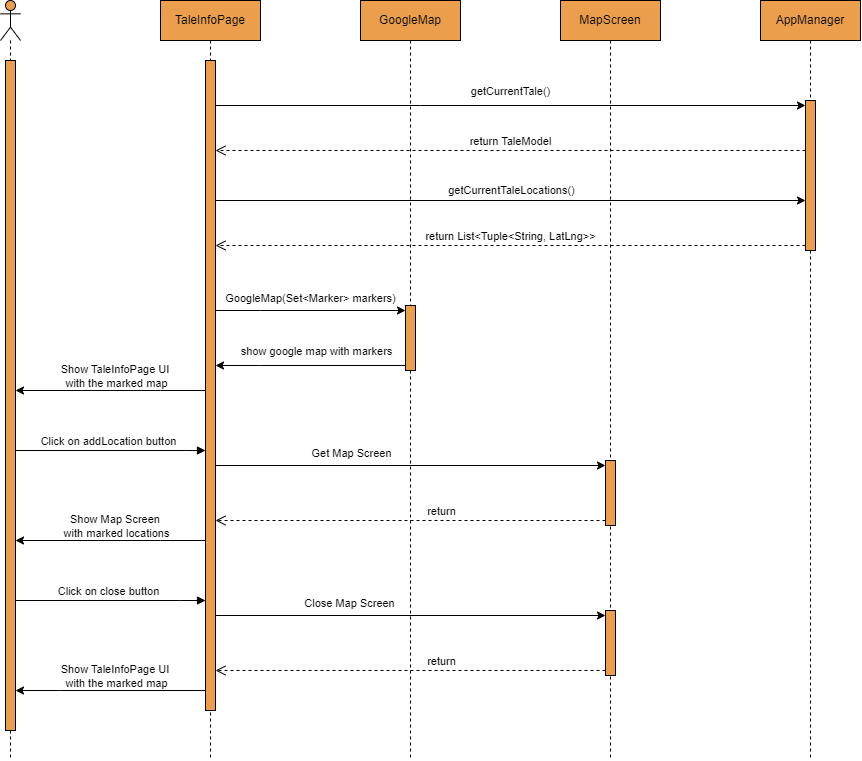

The diagram above was exported from draw.io. Its source (the exported page's mxGraphModel, read from the mxfile embedded in the PNG):
<mxGraphModel dx="1169" dy="893" grid="1" gridSize="10" guides="1" tooltips="1" connect="1" arrows="1" fold="1" page="1" pageScale="1" pageWidth="850" pageHeight="1100" math="0" shadow="0">
  <root>
    <mxCell id="0" />
    <mxCell id="1" parent="0" />
    <mxCell id="IcoIcNSvb0qneX0CgcXb-1" value="" style="shape=umlLifeline;perimeter=lifelinePerimeter;whiteSpace=wrap;html=1;container=1;dropTarget=0;collapsible=0;recursiveResize=0;outlineConnect=0;portConstraint=eastwest;newEdgeStyle={&quot;curved&quot;:0,&quot;rounded&quot;:0};participant=umlActor;fillColor=#eb9f4c;" vertex="1" parent="1">
      <mxGeometry x="30" y="120" width="20" height="760" as="geometry" />
    </mxCell>
    <mxCell id="IcoIcNSvb0qneX0CgcXb-2" value="" style="html=1;points=[[0,0,0,0,5],[0,1,0,0,-5],[1,0,0,0,5],[1,1,0,0,-5]];perimeter=orthogonalPerimeter;outlineConnect=0;targetShapes=umlLifeline;portConstraint=eastwest;newEdgeStyle={&quot;curved&quot;:0,&quot;rounded&quot;:0};strokeColor=default;fillColor=#eb9f4c;" vertex="1" parent="IcoIcNSvb0qneX0CgcXb-1">
      <mxGeometry x="5" y="60" width="10" height="670" as="geometry" />
    </mxCell>
    <mxCell id="IcoIcNSvb0qneX0CgcXb-3" value="TaleInfoPage" style="shape=umlLifeline;perimeter=lifelinePerimeter;whiteSpace=wrap;html=1;container=1;dropTarget=0;collapsible=0;recursiveResize=0;outlineConnect=0;portConstraint=eastwest;newEdgeStyle={&quot;curved&quot;:0,&quot;rounded&quot;:0};fillColor=#eb9f4c;" vertex="1" parent="1">
      <mxGeometry x="190" y="120" width="100" height="760" as="geometry" />
    </mxCell>
    <mxCell id="IcoIcNSvb0qneX0CgcXb-4" value="" style="html=1;points=[[0,0,0,0,5],[0,1,0,0,-5],[1,0,0,0,5],[1,1,0,0,-5]];perimeter=orthogonalPerimeter;outlineConnect=0;targetShapes=umlLifeline;portConstraint=eastwest;newEdgeStyle={&quot;curved&quot;:0,&quot;rounded&quot;:0};fillColor=#eb9f4c;" vertex="1" parent="IcoIcNSvb0qneX0CgcXb-3">
      <mxGeometry x="45" y="60" width="10" height="650" as="geometry" />
    </mxCell>
    <mxCell id="IcoIcNSvb0qneX0CgcXb-5" value="MapScreen" style="shape=umlLifeline;perimeter=lifelinePerimeter;whiteSpace=wrap;html=1;container=1;dropTarget=0;collapsible=0;recursiveResize=0;outlineConnect=0;portConstraint=eastwest;newEdgeStyle={&quot;curved&quot;:0,&quot;rounded&quot;:0};fillColor=#eb9f4c;" vertex="1" parent="1">
      <mxGeometry x="590" y="120" width="100" height="760" as="geometry" />
    </mxCell>
    <mxCell id="IcoIcNSvb0qneX0CgcXb-82" value="" style="html=1;points=[[0,0,0,0,5],[0,1,0,0,-5],[1,0,0,0,5],[1,1,0,0,-5]];perimeter=orthogonalPerimeter;outlineConnect=0;targetShapes=umlLifeline;portConstraint=eastwest;newEdgeStyle={&quot;curved&quot;:0,&quot;rounded&quot;:0};fillColor=#eb9f4c;" vertex="1" parent="IcoIcNSvb0qneX0CgcXb-5">
      <mxGeometry x="45" y="460" width="10" height="65" as="geometry" />
    </mxCell>
    <mxCell id="IcoIcNSvb0qneX0CgcXb-93" value="" style="html=1;points=[[0,0,0,0,5],[0,1,0,0,-5],[1,0,0,0,5],[1,1,0,0,-5]];perimeter=orthogonalPerimeter;outlineConnect=0;targetShapes=umlLifeline;portConstraint=eastwest;newEdgeStyle={&quot;curved&quot;:0,&quot;rounded&quot;:0};fillColor=#eb9f4c;" vertex="1" parent="IcoIcNSvb0qneX0CgcXb-5">
      <mxGeometry x="45" y="610" width="10" height="65" as="geometry" />
    </mxCell>
    <mxCell id="IcoIcNSvb0qneX0CgcXb-23" value="GoogleMap" style="shape=umlLifeline;perimeter=lifelinePerimeter;whiteSpace=wrap;html=1;container=1;dropTarget=0;collapsible=0;recursiveResize=0;outlineConnect=0;portConstraint=eastwest;newEdgeStyle={&quot;curved&quot;:0,&quot;rounded&quot;:0};fillColor=#eb9f4c;" vertex="1" parent="1">
      <mxGeometry x="390" y="120" width="100" height="760" as="geometry" />
    </mxCell>
    <mxCell id="IcoIcNSvb0qneX0CgcXb-76" value="" style="html=1;points=[[0,0,0,0,5],[0,1,0,0,-5],[1,0,0,0,5],[1,1,0,0,-5]];perimeter=orthogonalPerimeter;outlineConnect=0;targetShapes=umlLifeline;portConstraint=eastwest;newEdgeStyle={&quot;curved&quot;:0,&quot;rounded&quot;:0};fillColor=#eb9f4c;" vertex="1" parent="IcoIcNSvb0qneX0CgcXb-23">
      <mxGeometry x="45" y="305" width="10" height="65" as="geometry" />
    </mxCell>
    <mxCell id="IcoIcNSvb0qneX0CgcXb-61" style="edgeStyle=orthogonalEdgeStyle;rounded=0;orthogonalLoop=1;jettySize=auto;html=1;curved=0;entryX=0;entryY=0;entryDx=0;entryDy=5;entryPerimeter=0;" edge="1" parent="IcoIcNSvb0qneX0CgcXb-23" target="IcoIcNSvb0qneX0CgcXb-76">
      <mxGeometry relative="1" as="geometry">
        <mxPoint x="-145" y="310" as="sourcePoint" />
        <mxPoint x="50" y="325" as="targetPoint" />
        <Array as="points">
          <mxPoint x="-100" y="310" />
          <mxPoint x="-100" y="310" />
        </Array>
      </mxGeometry>
    </mxCell>
    <mxCell id="IcoIcNSvb0qneX0CgcXb-62" value="GoogleMap(Set&amp;lt;Marker&amp;gt; markers)" style="edgeLabel;html=1;align=center;verticalAlign=middle;resizable=0;points=[];" vertex="1" connectable="0" parent="IcoIcNSvb0qneX0CgcXb-61">
      <mxGeometry x="0.1485" y="-1" relative="1" as="geometry">
        <mxPoint x="-14" y="-14" as="offset" />
      </mxGeometry>
    </mxCell>
    <mxCell id="IcoIcNSvb0qneX0CgcXb-27" value="AppManager" style="shape=umlLifeline;perimeter=lifelinePerimeter;whiteSpace=wrap;html=1;container=1;dropTarget=0;collapsible=0;recursiveResize=0;outlineConnect=0;portConstraint=eastwest;newEdgeStyle={&quot;curved&quot;:0,&quot;rounded&quot;:0};fillColor=#eb9f4c;" vertex="1" parent="1">
      <mxGeometry x="790" y="120" width="100" height="760" as="geometry" />
    </mxCell>
    <mxCell id="IcoIcNSvb0qneX0CgcXb-63" value="" style="html=1;points=[[0,0,0,0,5],[0,1,0,0,-5],[1,0,0,0,5],[1,1,0,0,-5]];perimeter=orthogonalPerimeter;outlineConnect=0;targetShapes=umlLifeline;portConstraint=eastwest;newEdgeStyle={&quot;curved&quot;:0,&quot;rounded&quot;:0};fillColor=#eb9f4c;" vertex="1" parent="IcoIcNSvb0qneX0CgcXb-27">
      <mxGeometry x="45" y="100" width="10" height="150" as="geometry" />
    </mxCell>
    <mxCell id="IcoIcNSvb0qneX0CgcXb-39" value="Click on addLocation button" style="html=1;verticalAlign=bottom;endArrow=block;curved=0;rounded=0;" edge="1" parent="1">
      <mxGeometry x="-0.027" relative="1" as="geometry">
        <mxPoint x="45" y="570" as="sourcePoint" />
        <mxPoint x="235" y="570" as="targetPoint" />
        <Array as="points">
          <mxPoint x="215" y="570" />
        </Array>
        <mxPoint as="offset" />
      </mxGeometry>
    </mxCell>
    <mxCell id="IcoIcNSvb0qneX0CgcXb-64" style="edgeStyle=orthogonalEdgeStyle;rounded=0;orthogonalLoop=1;jettySize=auto;html=1;curved=0;entryX=0;entryY=0;entryDx=0;entryDy=5;entryPerimeter=0;" edge="1" parent="1" source="IcoIcNSvb0qneX0CgcXb-4" target="IcoIcNSvb0qneX0CgcXb-63">
      <mxGeometry relative="1" as="geometry">
        <mxPoint x="250" y="230" as="sourcePoint" />
        <mxPoint x="435" y="225" as="targetPoint" />
        <Array as="points">
          <mxPoint x="450" y="225" />
          <mxPoint x="450" y="225" />
        </Array>
      </mxGeometry>
    </mxCell>
    <mxCell id="IcoIcNSvb0qneX0CgcXb-65" value="getCurrentTale()" style="edgeLabel;html=1;align=center;verticalAlign=middle;resizable=0;points=[];" vertex="1" connectable="0" parent="IcoIcNSvb0qneX0CgcXb-64">
      <mxGeometry x="0.1485" y="-1" relative="1" as="geometry">
        <mxPoint x="-44" y="-16" as="offset" />
      </mxGeometry>
    </mxCell>
    <mxCell id="IcoIcNSvb0qneX0CgcXb-68" style="edgeStyle=orthogonalEdgeStyle;rounded=0;orthogonalLoop=1;jettySize=auto;html=1;curved=0;exitX=0;exitY=1;exitDx=0;exitDy=-5;exitPerimeter=0;" edge="1" parent="1" source="IcoIcNSvb0qneX0CgcXb-76" target="IcoIcNSvb0qneX0CgcXb-4">
      <mxGeometry relative="1" as="geometry">
        <mxPoint x="430" y="480" as="sourcePoint" />
        <mxPoint x="240" y="480" as="targetPoint" />
        <Array as="points">
          <mxPoint x="290" y="485" />
          <mxPoint x="290" y="485" />
        </Array>
      </mxGeometry>
    </mxCell>
    <mxCell id="IcoIcNSvb0qneX0CgcXb-69" value="show google map with markers" style="edgeLabel;html=1;align=center;verticalAlign=middle;resizable=0;points=[];" vertex="1" connectable="0" parent="IcoIcNSvb0qneX0CgcXb-68">
      <mxGeometry x="0.1485" y="-1" relative="1" as="geometry">
        <mxPoint x="19" y="-14" as="offset" />
      </mxGeometry>
    </mxCell>
    <mxCell id="IcoIcNSvb0qneX0CgcXb-70" value="" style="html=1;verticalAlign=bottom;endArrow=open;dashed=1;endSize=8;curved=0;rounded=0;" edge="1" parent="1" source="IcoIcNSvb0qneX0CgcXb-63">
      <mxGeometry x="-0.0016" relative="1" as="geometry">
        <mxPoint x="245" y="270" as="targetPoint" />
        <mxPoint x="950" y="270" as="sourcePoint" />
        <mxPoint as="offset" />
      </mxGeometry>
    </mxCell>
    <mxCell id="IcoIcNSvb0qneX0CgcXb-71" value="return TaleModel" style="edgeLabel;html=1;align=center;verticalAlign=middle;resizable=0;points=[];" vertex="1" connectable="0" parent="IcoIcNSvb0qneX0CgcXb-70">
      <mxGeometry x="-0.1202" y="2" relative="1" as="geometry">
        <mxPoint x="-36" y="-12" as="offset" />
      </mxGeometry>
    </mxCell>
    <mxCell id="IcoIcNSvb0qneX0CgcXb-72" style="edgeStyle=orthogonalEdgeStyle;rounded=0;orthogonalLoop=1;jettySize=auto;html=1;curved=0;" edge="1" parent="1" target="IcoIcNSvb0qneX0CgcXb-63">
      <mxGeometry relative="1" as="geometry">
        <mxPoint x="245" y="320" as="sourcePoint" />
        <mxPoint x="1035" y="320" as="targetPoint" />
        <Array as="points">
          <mxPoint x="245" y="321" />
        </Array>
      </mxGeometry>
    </mxCell>
    <mxCell id="IcoIcNSvb0qneX0CgcXb-73" value="getCurrentTaleLocations()" style="edgeLabel;html=1;align=center;verticalAlign=middle;resizable=0;points=[];" vertex="1" connectable="0" parent="IcoIcNSvb0qneX0CgcXb-72">
      <mxGeometry x="0.1485" y="-1" relative="1" as="geometry">
        <mxPoint x="-43" y="-12" as="offset" />
      </mxGeometry>
    </mxCell>
    <mxCell id="IcoIcNSvb0qneX0CgcXb-74" value="" style="html=1;verticalAlign=bottom;endArrow=open;dashed=1;endSize=8;curved=0;rounded=0;" edge="1" parent="1" source="IcoIcNSvb0qneX0CgcXb-63">
      <mxGeometry x="-0.0016" relative="1" as="geometry">
        <mxPoint x="245" y="365" as="targetPoint" />
        <mxPoint x="1035" y="365" as="sourcePoint" />
        <mxPoint as="offset" />
      </mxGeometry>
    </mxCell>
    <mxCell id="IcoIcNSvb0qneX0CgcXb-75" value="return List&amp;lt;Tuple&amp;lt;String, LatLng&amp;gt;&amp;gt;" style="edgeLabel;html=1;align=center;verticalAlign=middle;resizable=0;points=[];" vertex="1" connectable="0" parent="IcoIcNSvb0qneX0CgcXb-74">
      <mxGeometry x="-0.1202" y="2" relative="1" as="geometry">
        <mxPoint x="-36" y="-12" as="offset" />
      </mxGeometry>
    </mxCell>
    <mxCell id="IcoIcNSvb0qneX0CgcXb-79" style="edgeStyle=orthogonalEdgeStyle;rounded=0;orthogonalLoop=1;jettySize=auto;html=1;curved=0;" edge="1" parent="1">
      <mxGeometry relative="1" as="geometry">
        <mxPoint x="235" y="509.9999999999999" as="sourcePoint" />
        <mxPoint x="45" y="509.9999999999999" as="targetPoint" />
        <Array as="points">
          <mxPoint x="190" y="510" />
          <mxPoint x="190" y="510" />
        </Array>
      </mxGeometry>
    </mxCell>
    <mxCell id="IcoIcNSvb0qneX0CgcXb-80" value="Show TaleInfoPage UI&amp;nbsp;&lt;br&gt;with the marked map" style="edgeLabel;html=1;align=center;verticalAlign=middle;resizable=0;points=[];" vertex="1" connectable="0" parent="IcoIcNSvb0qneX0CgcXb-79">
      <mxGeometry x="0.1485" y="-1" relative="1" as="geometry">
        <mxPoint x="19" y="-14" as="offset" />
      </mxGeometry>
    </mxCell>
    <mxCell id="IcoIcNSvb0qneX0CgcXb-87" style="edgeStyle=orthogonalEdgeStyle;rounded=0;orthogonalLoop=1;jettySize=auto;html=1;curved=0;entryX=0;entryY=0;entryDx=0;entryDy=5;entryPerimeter=0;" edge="1" parent="1" target="IcoIcNSvb0qneX0CgcXb-82">
      <mxGeometry relative="1" as="geometry">
        <mxPoint x="244.99999999999977" y="585" as="sourcePoint" />
        <mxPoint x="440" y="590" as="targetPoint" />
        <Array as="points">
          <mxPoint x="440" y="585" />
          <mxPoint x="440" y="585" />
        </Array>
      </mxGeometry>
    </mxCell>
    <mxCell id="IcoIcNSvb0qneX0CgcXb-88" value="Get Map Screen" style="edgeLabel;html=1;align=center;verticalAlign=middle;resizable=0;points=[];" vertex="1" connectable="0" parent="IcoIcNSvb0qneX0CgcXb-87">
      <mxGeometry x="0.1485" y="-1" relative="1" as="geometry">
        <mxPoint x="-89" y="-14" as="offset" />
      </mxGeometry>
    </mxCell>
    <mxCell id="IcoIcNSvb0qneX0CgcXb-89" value="" style="html=1;verticalAlign=bottom;endArrow=open;dashed=1;endSize=8;curved=0;rounded=0;exitX=0;exitY=1;exitDx=0;exitDy=-5;exitPerimeter=0;" edge="1" parent="1" source="IcoIcNSvb0qneX0CgcXb-82">
      <mxGeometry x="-0.0016" relative="1" as="geometry">
        <mxPoint x="244.99999999999977" y="640" as="targetPoint" />
        <mxPoint x="940" y="650" as="sourcePoint" />
        <mxPoint as="offset" />
      </mxGeometry>
    </mxCell>
    <mxCell id="IcoIcNSvb0qneX0CgcXb-90" value="return" style="edgeLabel;html=1;align=center;verticalAlign=middle;resizable=0;points=[];" vertex="1" connectable="0" parent="IcoIcNSvb0qneX0CgcXb-89">
      <mxGeometry x="-0.1202" y="2" relative="1" as="geometry">
        <mxPoint x="7" y="-12" as="offset" />
      </mxGeometry>
    </mxCell>
    <mxCell id="IcoIcNSvb0qneX0CgcXb-91" style="edgeStyle=orthogonalEdgeStyle;rounded=0;orthogonalLoop=1;jettySize=auto;html=1;curved=0;" edge="1" parent="1">
      <mxGeometry relative="1" as="geometry">
        <mxPoint x="235" y="660" as="sourcePoint" />
        <mxPoint x="45" y="660" as="targetPoint" />
        <Array as="points">
          <mxPoint x="190" y="660" />
          <mxPoint x="190" y="660" />
        </Array>
      </mxGeometry>
    </mxCell>
    <mxCell id="IcoIcNSvb0qneX0CgcXb-92" value="Show Map Screen&amp;nbsp;&lt;br&gt;with marked locations" style="edgeLabel;html=1;align=center;verticalAlign=middle;resizable=0;points=[];" vertex="1" connectable="0" parent="IcoIcNSvb0qneX0CgcXb-91">
      <mxGeometry x="0.1485" y="-1" relative="1" as="geometry">
        <mxPoint x="19" y="-14" as="offset" />
      </mxGeometry>
    </mxCell>
    <mxCell id="IcoIcNSvb0qneX0CgcXb-94" value="Click on close button" style="html=1;verticalAlign=bottom;endArrow=block;curved=0;rounded=0;" edge="1" parent="1" source="IcoIcNSvb0qneX0CgcXb-2" target="IcoIcNSvb0qneX0CgcXb-4">
      <mxGeometry x="-0.027" relative="1" as="geometry">
        <mxPoint x="40" y="720" as="sourcePoint" />
        <mxPoint x="230" y="720" as="targetPoint" />
        <Array as="points">
          <mxPoint x="210" y="720" />
        </Array>
        <mxPoint as="offset" />
      </mxGeometry>
    </mxCell>
    <mxCell id="IcoIcNSvb0qneX0CgcXb-95" style="edgeStyle=orthogonalEdgeStyle;rounded=0;orthogonalLoop=1;jettySize=auto;html=1;curved=0;entryX=0;entryY=0;entryDx=0;entryDy=5;entryPerimeter=0;" edge="1" parent="1" target="IcoIcNSvb0qneX0CgcXb-93">
      <mxGeometry relative="1" as="geometry">
        <mxPoint x="244.99999999999977" y="740" as="sourcePoint" />
        <mxPoint x="635" y="740" as="targetPoint" />
        <Array as="points">
          <mxPoint x="245" y="735" />
        </Array>
      </mxGeometry>
    </mxCell>
    <mxCell id="IcoIcNSvb0qneX0CgcXb-96" value="Close Map Screen" style="edgeLabel;html=1;align=center;verticalAlign=middle;resizable=0;points=[];" vertex="1" connectable="0" parent="IcoIcNSvb0qneX0CgcXb-95">
      <mxGeometry x="0.1485" y="-1" relative="1" as="geometry">
        <mxPoint x="-89" y="-14" as="offset" />
      </mxGeometry>
    </mxCell>
    <mxCell id="IcoIcNSvb0qneX0CgcXb-99" value="" style="html=1;verticalAlign=bottom;endArrow=open;dashed=1;endSize=8;curved=0;rounded=0;exitX=0;exitY=1;exitDx=0;exitDy=-5;exitPerimeter=0;" edge="1" parent="1">
      <mxGeometry x="-0.0016" relative="1" as="geometry">
        <mxPoint x="244.99999999999977" y="790" as="targetPoint" />
        <mxPoint x="635" y="790" as="sourcePoint" />
        <mxPoint as="offset" />
      </mxGeometry>
    </mxCell>
    <mxCell id="IcoIcNSvb0qneX0CgcXb-100" value="return" style="edgeLabel;html=1;align=center;verticalAlign=middle;resizable=0;points=[];" vertex="1" connectable="0" parent="IcoIcNSvb0qneX0CgcXb-99">
      <mxGeometry x="-0.1202" y="2" relative="1" as="geometry">
        <mxPoint x="7" y="-12" as="offset" />
      </mxGeometry>
    </mxCell>
    <mxCell id="IcoIcNSvb0qneX0CgcXb-101" style="edgeStyle=orthogonalEdgeStyle;rounded=0;orthogonalLoop=1;jettySize=auto;html=1;curved=0;" edge="1" parent="1">
      <mxGeometry relative="1" as="geometry">
        <mxPoint x="235" y="810" as="sourcePoint" />
        <mxPoint x="45" y="810" as="targetPoint" />
        <Array as="points">
          <mxPoint x="90" y="810" />
          <mxPoint x="90" y="810" />
        </Array>
      </mxGeometry>
    </mxCell>
    <mxCell id="IcoIcNSvb0qneX0CgcXb-102" value="Show TaleInfoPage UI&amp;nbsp;&lt;br&gt;with the marked map" style="edgeLabel;html=1;align=center;verticalAlign=middle;resizable=0;points=[];" vertex="1" connectable="0" parent="IcoIcNSvb0qneX0CgcXb-101">
      <mxGeometry x="0.1485" y="-1" relative="1" as="geometry">
        <mxPoint x="19" y="-14" as="offset" />
      </mxGeometry>
    </mxCell>
  </root>
</mxGraphModel>